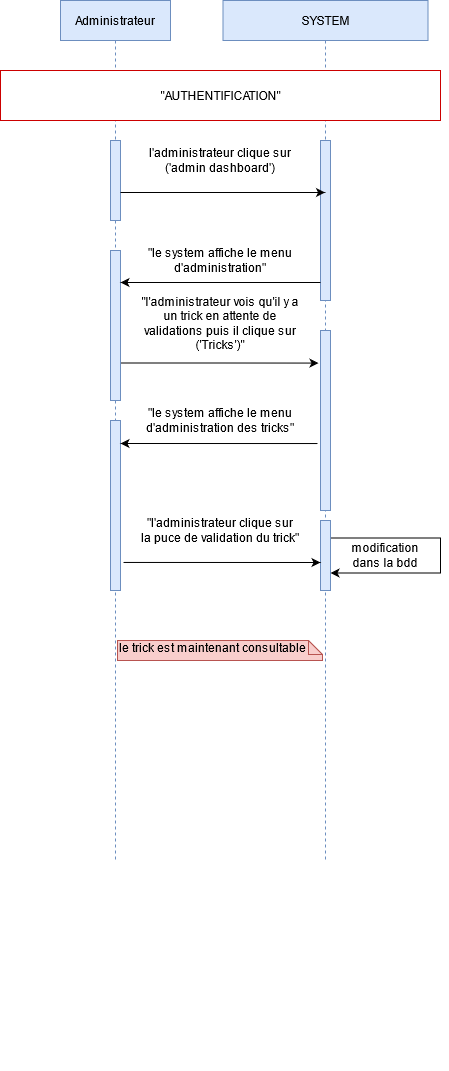

The diagram above was exported from draw.io. Its source (the exported page's mxGraphModel, read from the mxfile embedded in the PNG):
<mxGraphModel dx="1422" dy="790" grid="1" gridSize="10" guides="1" tooltips="1" connect="1" arrows="1" fold="1" page="1" pageScale="1" pageWidth="850" pageHeight="1100" math="0" shadow="0">
  <root>
    <mxCell id="0" />
    <mxCell id="1" parent="0" />
    <mxCell id="3nuBFxr9cyL0pnOWT2aG-1" value="Administrateur" style="shape=umlLifeline;perimeter=lifelinePerimeter;container=1;collapsible=0;recursiveResize=0;rounded=0;shadow=0;strokeWidth=1;fillColor=#dae8fc;strokeColor=#6c8ebf;" parent="1" vertex="1">
      <mxGeometry x="180" y="80" width="110" height="860" as="geometry" />
    </mxCell>
    <mxCell id="cS9AYcHrGZ2k8swyRS4B-11" value="" style="group" parent="3nuBFxr9cyL0pnOWT2aG-1" vertex="1" connectable="0">
      <mxGeometry x="50" y="300" width="10" height="770" as="geometry" />
    </mxCell>
    <mxCell id="cS9AYcHrGZ2k8swyRS4B-12" value="" style="group" parent="cS9AYcHrGZ2k8swyRS4B-11" vertex="1" connectable="0">
      <mxGeometry width="10" height="770" as="geometry" />
    </mxCell>
    <mxCell id="cS9AYcHrGZ2k8swyRS4B-15" style="edgeStyle=orthogonalEdgeStyle;rounded=0;orthogonalLoop=1;jettySize=auto;html=1;exitX=0.5;exitY=1;exitDx=0;exitDy=0;dashed=1;startArrow=none;startFill=0;" parent="cS9AYcHrGZ2k8swyRS4B-12" edge="1">
      <mxGeometry relative="1" as="geometry">
        <mxPoint x="5" y="340" as="sourcePoint" />
        <mxPoint x="5" y="340" as="targetPoint" />
      </mxGeometry>
    </mxCell>
    <mxCell id="6mVJtkdGvN2QsGVARfS9-133" value="" style="html=1;strokeColor=#6c8ebf;fillColor=#dae8fc;" vertex="1" parent="3nuBFxr9cyL0pnOWT2aG-1">
      <mxGeometry x="50" y="140" width="10" height="80" as="geometry" />
    </mxCell>
    <mxCell id="6mVJtkdGvN2QsGVARfS9-138" value="" style="html=1;strokeColor=#6c8ebf;fillColor=#dae8fc;" vertex="1" parent="3nuBFxr9cyL0pnOWT2aG-1">
      <mxGeometry x="50" y="250" width="10" height="150" as="geometry" />
    </mxCell>
    <mxCell id="6mVJtkdGvN2QsGVARfS9-156" value="" style="html=1;strokeColor=#6c8ebf;fillColor=#dae8fc;" vertex="1" parent="3nuBFxr9cyL0pnOWT2aG-1">
      <mxGeometry x="50" y="420" width="10" height="170" as="geometry" />
    </mxCell>
    <mxCell id="3nuBFxr9cyL0pnOWT2aG-5" value="SYSTEM" style="shape=umlLifeline;perimeter=lifelinePerimeter;container=0;collapsible=0;recursiveResize=0;rounded=0;shadow=0;strokeWidth=1;fillColor=#dae8fc;strokeColor=#6c8ebf;" parent="1" vertex="1">
      <mxGeometry x="342.5" y="80" width="205" height="860" as="geometry" />
    </mxCell>
    <mxCell id="cS9AYcHrGZ2k8swyRS4B-10" style="edgeStyle=orthogonalEdgeStyle;rounded=0;orthogonalLoop=1;jettySize=auto;html=1;exitX=0.5;exitY=1;exitDx=0;exitDy=0;dashed=1;startArrow=none;startFill=0;" parent="1" edge="1">
      <mxGeometry x="395" y="80" as="geometry">
        <mxPoint x="445" y="780" as="sourcePoint" />
        <mxPoint x="445" y="780" as="targetPoint" />
      </mxGeometry>
    </mxCell>
    <mxCell id="6mVJtkdGvN2QsGVARfS9-68" style="edgeStyle=orthogonalEdgeStyle;rounded=0;orthogonalLoop=1;jettySize=auto;html=1;exitX=0.5;exitY=1;exitDx=0;exitDy=0;" edge="1" parent="1">
      <mxGeometry relative="1" as="geometry">
        <mxPoint x="505" y="650" as="sourcePoint" />
        <mxPoint x="505" y="650" as="targetPoint" />
      </mxGeometry>
    </mxCell>
    <mxCell id="6mVJtkdGvN2QsGVARfS9-132" value="&quot;AUTHENTIFICATION&quot;" style="html=1;strokeColor=#CC0000;" vertex="1" parent="1">
      <mxGeometry x="120" y="150" width="440" height="50" as="geometry" />
    </mxCell>
    <mxCell id="6mVJtkdGvN2QsGVARfS9-134" value="" style="html=1;strokeColor=#6c8ebf;fillColor=#dae8fc;fontStyle=1" vertex="1" parent="1">
      <mxGeometry x="440" y="220" width="10" height="160" as="geometry" />
    </mxCell>
    <mxCell id="6mVJtkdGvN2QsGVARfS9-137" value="&quot;le system affiche le menu d'administration&quot;" style="text;html=1;strokeColor=none;fillColor=none;align=center;verticalAlign=middle;whiteSpace=wrap;rounded=0;" vertex="1" parent="1">
      <mxGeometry x="260" y="330" width="160" height="20" as="geometry" />
    </mxCell>
    <mxCell id="6mVJtkdGvN2QsGVARfS9-144" value="l'administrateur clique sur ('admin dashboard')" style="text;html=1;strokeColor=none;fillColor=none;align=center;verticalAlign=middle;whiteSpace=wrap;rounded=0;" vertex="1" parent="1">
      <mxGeometry x="260" y="230" width="160" height="20" as="geometry" />
    </mxCell>
    <mxCell id="6mVJtkdGvN2QsGVARfS9-147" value="&quot;l'administrateur vois qu'il y a un trick en attente de validations puis il clique sur ('Tricks')&quot;" style="text;html=1;strokeColor=none;fillColor=none;align=center;verticalAlign=middle;whiteSpace=wrap;rounded=0;" vertex="1" parent="1">
      <mxGeometry x="260" y="393" width="160" height="20" as="geometry" />
    </mxCell>
    <mxCell id="6mVJtkdGvN2QsGVARfS9-148" value="&quot;l'administrateur clique sur la puce de validation du trick&quot;" style="text;html=1;strokeColor=none;fillColor=none;align=center;verticalAlign=middle;whiteSpace=wrap;rounded=0;" vertex="1" parent="1">
      <mxGeometry x="260" y="600" width="160" height="20" as="geometry" />
    </mxCell>
    <mxCell id="6mVJtkdGvN2QsGVARfS9-149" value="&quot;le system affiche le menu d'administration des tricks&quot;" style="text;html=1;strokeColor=none;fillColor=none;align=center;verticalAlign=middle;whiteSpace=wrap;rounded=0;" vertex="1" parent="1">
      <mxGeometry x="260" y="490" width="160" height="20" as="geometry" />
    </mxCell>
    <mxCell id="6mVJtkdGvN2QsGVARfS9-150" value="le trick est maintenant consultable" style="shape=note;whiteSpace=wrap;html=1;size=14;verticalAlign=top;align=left;spacingTop=-6;fillColor=#f8cecc;strokeColor=#b85450;" vertex="1" parent="1">
      <mxGeometry x="237" y="720" width="205" height="20" as="geometry" />
    </mxCell>
    <mxCell id="6mVJtkdGvN2QsGVARfS9-151" value="" style="html=1;strokeColor=#6c8ebf;fillColor=#dae8fc;fontStyle=1" vertex="1" parent="1">
      <mxGeometry x="440" y="410" width="10" height="180" as="geometry" />
    </mxCell>
    <mxCell id="6mVJtkdGvN2QsGVARfS9-152" value="" style="endArrow=classic;html=1;exitX=1;exitY=0.65;exitDx=0;exitDy=0;exitPerimeter=0;" edge="1" parent="1" source="6mVJtkdGvN2QsGVARfS9-133" target="3nuBFxr9cyL0pnOWT2aG-5">
      <mxGeometry width="50" height="50" relative="1" as="geometry">
        <mxPoint x="440" y="540" as="sourcePoint" />
        <mxPoint x="490" y="490" as="targetPoint" />
      </mxGeometry>
    </mxCell>
    <mxCell id="6mVJtkdGvN2QsGVARfS9-154" value="" style="endArrow=classic;html=1;" edge="1" parent="1">
      <mxGeometry width="50" height="50" relative="1" as="geometry">
        <mxPoint x="440" y="362" as="sourcePoint" />
        <mxPoint x="240" y="362" as="targetPoint" />
      </mxGeometry>
    </mxCell>
    <mxCell id="6mVJtkdGvN2QsGVARfS9-155" style="edgeStyle=orthogonalEdgeStyle;rounded=0;orthogonalLoop=1;jettySize=auto;html=1;exitX=1;exitY=0.75;exitDx=0;exitDy=0;entryX=-0.2;entryY=0.181;entryDx=0;entryDy=0;entryPerimeter=0;" edge="1" parent="1" source="6mVJtkdGvN2QsGVARfS9-138" target="6mVJtkdGvN2QsGVARfS9-151">
      <mxGeometry relative="1" as="geometry">
        <mxPoint x="438" y="469" as="targetPoint" />
      </mxGeometry>
    </mxCell>
    <mxCell id="6mVJtkdGvN2QsGVARfS9-157" value="" style="endArrow=classic;html=1;exitX=-0.3;exitY=0.628;exitDx=0;exitDy=0;exitPerimeter=0;" edge="1" parent="1" source="6mVJtkdGvN2QsGVARfS9-151">
      <mxGeometry width="50" height="50" relative="1" as="geometry">
        <mxPoint x="440" y="540" as="sourcePoint" />
        <mxPoint x="240" y="523" as="targetPoint" />
      </mxGeometry>
    </mxCell>
    <mxCell id="6mVJtkdGvN2QsGVARfS9-158" value="" style="html=1;strokeColor=#6c8ebf;fillColor=#dae8fc;fontStyle=1" vertex="1" parent="1">
      <mxGeometry x="440" y="600" width="10" height="70" as="geometry" />
    </mxCell>
    <mxCell id="6mVJtkdGvN2QsGVARfS9-159" value="" style="endArrow=classic;html=1;exitX=1.3;exitY=0.835;exitDx=0;exitDy=0;exitPerimeter=0;" edge="1" parent="1" source="6mVJtkdGvN2QsGVARfS9-156">
      <mxGeometry width="50" height="50" relative="1" as="geometry">
        <mxPoint x="440" y="540" as="sourcePoint" />
        <mxPoint x="440" y="642" as="targetPoint" />
      </mxGeometry>
    </mxCell>
    <mxCell id="6mVJtkdGvN2QsGVARfS9-160" style="edgeStyle=orthogonalEdgeStyle;rounded=0;orthogonalLoop=1;jettySize=auto;html=1;exitX=1;exitY=0.25;exitDx=0;exitDy=0;entryX=1;entryY=0.75;entryDx=0;entryDy=0;" edge="1" parent="1" source="6mVJtkdGvN2QsGVARfS9-158" target="6mVJtkdGvN2QsGVARfS9-158">
      <mxGeometry relative="1" as="geometry">
        <Array as="points">
          <mxPoint x="560" y="618" />
          <mxPoint x="560" y="653" />
        </Array>
      </mxGeometry>
    </mxCell>
    <mxCell id="6mVJtkdGvN2QsGVARfS9-161" value="modification dans la bdd" style="text;html=1;strokeColor=none;fillColor=none;align=center;verticalAlign=middle;whiteSpace=wrap;rounded=0;" vertex="1" parent="1">
      <mxGeometry x="460" y="625" width="90" height="20" as="geometry" />
    </mxCell>
  </root>
</mxGraphModel>